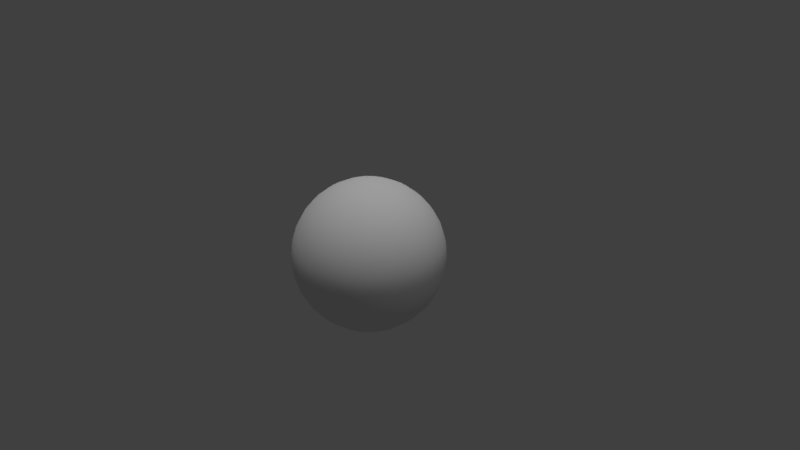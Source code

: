 # Source: globo.blend  (saved by Blender 2.78.0; exported with 4.5.12 LTS)
import bpy
from mathutils import Matrix  # noqa: F401  (used for matrix-valued properties, if any)

bpy.ops.wm.read_factory_settings(use_empty=True)
scene = bpy.context.scene
scene.name = 'Scene'

# ---- collections
col_collection_1 = bpy.data.collections.new('Collection 1'); scene.collection.children.link(col_collection_1)

# ---- materials (node trees are filled in below, after node groups)
mat_material_001 = bpy.data.materials.new('Material.001')
mat_material_001.alpha_threshold = 0.0
mat_material_001.use_transparent_shadow = False
mat_material_001.roughness = 0.5

# ---- material node trees

# ---- world
world_world = bpy.data.worlds.new('World'); scene.world = world_world
world_world.color = (0.05088, 0.05088, 0.05088)
world_world.use_sun_shadow = False
world_world.sun_shadow_jitter_overblur = 0.0
world_world.cycles.sampling_method = 'MANUAL'

# ---- cameras
cam_camera = bpy.data.cameras.new('Camera')
cam_camera.clip_end = 100.0
cam_camera.lens = 35.0
cam_camera.sensor_width = 32.0
cam_camera.sensor_height = 18.0
cam_camera.ortho_scale = 7.314
cam_camera.dof.focus_distance = 0.0
cam_camera.dof.aperture_fstop = 128.0

# ---- lights
light_hemi = bpy.data.lights.new('Hemi', 'SUN')
light_hemi.transmission_factor = 0.0
light_hemi.angle = 0.1993
light_hemi.energy = 1.0
light_hemi.shadow_buffer_clip_start = 0.5
light_hemi.shadow_soft_size = 0.1
light_hemi.shadow_cascade_max_distance = 1000.0
light_lamp = bpy.data.lights.new('Lamp', 'POINT')
light_lamp.transmission_factor = 0.0
light_lamp.cutoff_distance = 30.0
light_lamp.energy = 100.0
light_lamp.shadow_buffer_clip_start = 1.001
light_lamp.shadow_soft_size = 0.1
light_lamp.shadow_maximum_resolution = 0.006
light_lamp.use_absolute_resolution = True

# ---- meshes
me_sphere = bpy.data.meshes.new('Sphere')
me_sphere.from_pydata([(0.03806, 0.1913, 0.9808), (0.07466, 0.3753, 0.9239), (0.1084, 0.5449, 0.8315), (0.1379, 0.6935, 0.7071), (0.1622, 0.8155, 0.5556), (0.1802, 0.9061, 0.3827), (0.1913, 0.9619, 0.1951), (0.1951, 0.9808, 7.55e-08), (0.1913, 0.9619, -0.1951), (0.1802, 0.9061, -0.3827), (0.1622, 0.8155, -0.5556), (0.1379, 0.6935, -0.7071), (0.1084, 0.5449, -0.8315), (0.07466, 0.3753, -0.9239), (0.03806, 0.1913, -0.9808), (0.07466, 0.1802, 0.9808), (0.1464, 0.3536, 0.9239), (0.2126, 0.5133, 0.8315), (0.2706, 0.6533, 0.7071), (0.3182, 0.7682, 0.5556), (0.3536, 0.8536, 0.3827), (0.3753, 0.9061, 0.1951), (0.3827, 0.9239, 7.55e-08), (0.3753, 0.9061, -0.1951), (0.3536, 0.8536, -0.3827), (0.3182, 0.7682, -0.5556), (0.2706, 0.6533, -0.7071), (0.2126, 0.5133, -0.8315), (0.1464, 0.3536, -0.9239), (0.07466, 0.1802, -0.9808), (0.1084, 0.1622, 0.9808), (0.2126, 0.3182, 0.9239), (0.3087, 0.4619, 0.8315), (0.3928, 0.5879, 0.7071), (0.4619, 0.6913, 0.5556), (0.5133, 0.7682, 0.3827), (0.5449, 0.8155, 0.1951), (0.5556, 0.8315, 7.55e-08), (0.5449, 0.8155, -0.1951), (0.5133, 0.7682, -0.3827), (0.4619, 0.6913, -0.5556), (0.3928, 0.5879, -0.7071), (0.3087, 0.4619, -0.8315), (0.2126, 0.3182, -0.9239), (0.1084, 0.1622, -0.9808), (0.1379, 0.1379, 0.9808), (0.2706, 0.2706, 0.9239), (0.3928, 0.3928, 0.8315), (0.5, 0.5, 0.7071), (0.5879, 0.5879, 0.5556), (0.6533, 0.6533, 0.3827), (0.6935, 0.6935, 0.1951), (0.7071, 0.7071, 7.55e-08), (0.6935, 0.6935, -0.1951), (0.6533, 0.6533, -0.3827), (0.5879, 0.5879, -0.5556), (0.5, 0.5, -0.7071), (0.3928, 0.3928, -0.8315), (0.2706, 0.2706, -0.9239), (0.1379, 0.1379, -0.9808), (0.1622, 0.1084, 0.9808), (0.3182, 0.2126, 0.9239), (0.4619, 0.3087, 0.8315), (0.5879, 0.3928, 0.7071), (0.6913, 0.4619, 0.5556), (0.7682, 0.5133, 0.3827), (0.8155, 0.5449, 0.1951), (0.8315, 0.5556, 7.55e-08), (0.8155, 0.5449, -0.1951), (0.7682, 0.5133, -0.3827), (0.6913, 0.4619, -0.5556), (0.5879, 0.3928, -0.7071), (0.4619, 0.3087, -0.8315), (0.3182, 0.2126, -0.9239), (0.1622, 0.1084, -0.9808), (0.1802, 0.07466, 0.9808), (0.3536, 0.1464, 0.9239), (0.5133, 0.2126, 0.8315), (0.6533, 0.2706, 0.7071), (0.7682, 0.3182, 0.5556), (0.8536, 0.3536, 0.3827), (0.9061, 0.3753, 0.1951), (0.9239, 0.3827, 7.55e-08), (0.9061, 0.3753, -0.1951), (0.8536, 0.3536, -0.3827), (0.7682, 0.3182, -0.5556), (0.6533, 0.2706, -0.7071), (0.5133, 0.2126, -0.8315), (0.3536, 0.1464, -0.9239), (0.1802, 0.07466, -0.9808), (0.1913, 0.03806, 0.9808), (0.3753, 0.07466, 0.9239), (0.5449, 0.1084, 0.8315), (0.6935, 0.1379, 0.7071), (0.8155, 0.1622, 0.5556), (0.9061, 0.1802, 0.3827), (0.9619, 0.1913, 0.1951), (0.9808, 0.1951, 7.55e-08), (0.9619, 0.1913, -0.1951), (0.9061, 0.1802, -0.3827), (0.8155, 0.1622, -0.5556), (0.6935, 0.1379, -0.7071), (0.5449, 0.1084, -0.8315), (0.3753, 0.07466, -0.9239), (0.1913, 0.03806, -0.9808), (0.1951, -3.266e-07, 0.9808), (0.3827, -3.192e-07, 0.9239), (0.5556, -3.117e-07, 0.8315), (0.7071, -3.192e-07, 0.7071), (0.8315, -3.341e-07, 0.5556), (0.9239, -2.745e-07, 0.3827), (0.9808, -3.937e-07, 0.1951), (1.0, -3.788e-07, 7.55e-08), (0.9808, -3.937e-07, -0.1951), (0.9239, -2.298e-07, -0.3827), (0.8315, -3.341e-07, -0.5556), (0.7071, -3.192e-07, -0.7071), (0.5556, -3.415e-07, -0.8315), (0.3827, -3.043e-07, -0.9239), (0.1951, -3.08e-07, -0.9808), (0.1913, -0.03806, 0.9808), (0.3753, -0.07466, 0.9239), (0.5449, -0.1084, 0.8315), (0.6935, -0.138, 0.7071), (0.8155, -0.1622, 0.5556), (0.9061, -0.1802, 0.3827), (0.9619, -0.1913, 0.1951), (0.9808, -0.1951, 7.55e-08), (0.9619, -0.1913, -0.1951), (0.9061, -0.1802, -0.3827), (0.8155, -0.1622, -0.5556), (0.6935, -0.138, -0.7071), (0.5449, -0.1084, -0.8315), (0.3753, -0.07466, -0.9239), (0.1913, -0.03806, -0.9808), (0.1802, -0.07466, 0.9808), (0.3536, -0.1464, 0.9239), (0.5133, -0.2126, 0.8315), (0.6533, -0.2706, 0.7071), (0.7682, -0.3182, 0.5556), (0.8536, -0.3536, 0.3827), (0.9061, -0.3753, 0.1951), (0.9239, -0.3827, 7.55e-08), (0.9061, -0.3753, -0.1951), (0.8536, -0.3536, -0.3827), (0.7682, -0.3182, -0.5556), (0.6533, -0.2706, -0.7071), (0.5133, -0.2126, -0.8315), (0.3536, -0.1464, -0.9239), (0.1802, -0.07466, -0.9808), (0.1622, -0.1084, 0.9808), (0.3182, -0.2126, 0.9239), (0.4619, -0.3087, 0.8315), (0.5879, -0.3928, 0.7071), (0.6913, -0.4619, 0.5556), (0.7682, -0.5133, 0.3827), (0.8155, -0.5449, 0.1951), (0.8315, -0.5556, 7.55e-08), (0.8155, -0.5449, -0.1951), (0.7682, -0.5133, -0.3827), (0.6913, -0.4619, -0.5556), (0.5879, -0.3928, -0.7071), (0.4619, -0.3087, -0.8315), (0.3182, -0.2126, -0.9239), (0.1622, -0.1084, -0.9808), (0.1379, -0.138, 0.9808), (0.2706, -0.2706, 0.9239), (0.3928, -0.3928, 0.8315), (0.5, -0.5, 0.7071), (0.5879, -0.5879, 0.5556), (0.6533, -0.6533, 0.3827), (0.6935, -0.6935, 0.1951), (0.7071, -0.7071, 7.55e-08), (0.6935, -0.6935, -0.1951), (0.6533, -0.6533, -0.3827), (0.5879, -0.5879, -0.5556), (0.5, -0.5, -0.7071), (0.3928, -0.3928, -0.8315), (0.2706, -0.2706, -0.9239), (0.1379, -0.138, -0.9808), (0.1084, -0.1622, 0.9808), (0.2126, -0.3182, 0.9239), (0.3087, -0.4619, 0.8315), (0.3928, -0.5879, 0.7071), (0.4619, -0.6913, 0.5556), (0.5133, -0.7682, 0.3827), (0.5449, -0.8155, 0.1951), (0.5556, -0.8315, 7.55e-08), (0.5449, -0.8155, -0.1951), (0.5133, -0.7682, -0.3827), (0.4619, -0.6913, -0.5556), (0.3928, -0.5879, -0.7071), (0.3087, -0.4619, -0.8315), (0.2126, -0.3182, -0.9239), (0.1084, -0.1622, -0.9808), (0.07466, -0.1802, 0.9808), (0.1464, -0.3536, 0.9239), (0.2126, -0.5133, 0.8315), (0.2706, -0.6533, 0.7071), (0.3182, -0.7682, 0.5556), (0.3536, -0.8536, 0.3827), (0.3753, -0.9061, 0.1951), (0.3827, -0.9239, 7.55e-08), (0.3753, -0.9061, -0.1951), (0.3536, -0.8536, -0.3827), (0.3182, -0.7682, -0.5556), (0.2706, -0.6533, -0.7071), (0.2126, -0.5133, -0.8315), (0.1464, -0.3536, -0.9239), (0.07466, -0.1802, -0.9808), (0.03806, -0.1913, 0.9808), (0.07466, -0.3753, 0.9239), (0.1084, -0.5449, 0.8315), (0.1379, -0.6935, 0.7071), (0.1622, -0.8155, 0.5556), (0.1802, -0.9061, 0.3827), (0.1913, -0.9619, 0.1951), (0.1951, -0.9808, 7.55e-08), (0.1913, -0.9619, -0.1951), (0.1802, -0.9061, -0.3827), (0.1622, -0.8155, -0.5556), (0.1379, -0.6935, -0.7071), (0.1084, -0.5449, -0.8315), (0.07466, -0.3753, -0.9239), (0.03806, -0.1913, -0.9808), (-7.212e-09, -0.1951, 0.9808), (4.122e-08, -0.3827, 0.9239), (2.632e-08, -0.5556, 0.8315), (-2.584e-08, -0.7071, 0.7071), (-8.544e-08, -0.8315, 0.5556), (6.357e-08, -0.9239, 0.3827), (-8.544e-08, -0.9808, 0.1951), (-1.003e-07, -1.0, 7.55e-08), (-8.544e-08, -0.9808, -0.1951), (6.357e-08, -0.9239, -0.3827), (-8.544e-08, -0.8315, -0.5556), (-2.584e-08, -0.7071, -0.7071), (-1.094e-08, -0.5556, -0.8315), (3.964e-09, -0.3827, -0.9239), (3.964e-09, -0.1951, -0.9808), (-0.03806, -0.1913, 0.9808), (-0.07466, -0.3753, 0.9239), (-0.1084, -0.5449, 0.8315), (-0.1379, -0.6935, 0.7071), (-0.1622, -0.8155, 0.5556), (-0.1802, -0.9061, 0.3827), (-0.1913, -0.9619, 0.1951), (-0.1951, -0.9808, 7.55e-08), (-0.1913, -0.9619, -0.1951), (-0.1802, -0.9061, -0.3827), (-0.1622, -0.8155, -0.5556), (-0.1379, -0.6935, -0.7071), (-0.1084, -0.5449, -0.8315), (-0.07466, -0.3753, -0.9239), (-0.03806, -0.1913, -0.9808), (-0.07466, -0.1802, 0.9808), (-0.1464, -0.3536, 0.9239), (-0.2126, -0.5133, 0.8315), (-0.2706, -0.6533, 0.7071), (-0.3182, -0.7682, 0.5556), (-0.3536, -0.8536, 0.3827), (-0.3753, -0.9061, 0.1951), (-0.3827, -0.9239, 7.55e-08), (-0.3753, -0.9061, -0.1951), (-0.3536, -0.8536, -0.3827), (-0.3182, -0.7682, -0.5556), (-0.2706, -0.6533, -0.7071), (-0.2126, -0.5133, -0.8315), (-0.1464, -0.3536, -0.9239), (-0.07466, -0.1802, -0.9808), (-0.1084, -0.1622, 0.9808), (-0.2126, -0.3182, 0.9239), (-0.3087, -0.4619, 0.8315), (-0.3928, -0.5879, 0.7071), (-0.4619, -0.6913, 0.5556), (-0.5133, -0.7682, 0.3827), (-0.5449, -0.8155, 0.1951), (-0.5556, -0.8315, 7.55e-08), (-0.5449, -0.8155, -0.1951), (-0.5133, -0.7682, -0.3827), (-0.4619, -0.6913, -0.5556), (-0.3928, -0.5879, -0.7071), (-0.3087, -0.4619, -0.8315), (-0.2126, -0.3182, -0.9239), (-0.1084, -0.1622, -0.9808), (-0.1379, -0.138, 0.9808), (-0.2706, -0.2706, 0.9239), (-0.3928, -0.3928, 0.8315), (-0.5, -0.5, 0.7071), (-0.5879, -0.5879, 0.5556), (-0.6533, -0.6533, 0.3827), (-0.6935, -0.6935, 0.1951), (-0.7071, -0.7071, 7.55e-08), (-0.6935, -0.6935, -0.1951), (-0.6533, -0.6533, -0.3827), (-0.5879, -0.5879, -0.5556), (-0.5, -0.5, -0.7071), (-0.3928, -0.3928, -0.8315), (-0.2706, -0.2706, -0.9239), (-0.1379, -0.1379, -0.9808), (-2.709e-07, -5.069e-07, 1.0), (-0.1622, -0.1084, 0.9808), (-0.3182, -0.2126, 0.9239), (-0.4619, -0.3087, 0.8315), (-0.5879, -0.3928, 0.7071), (-0.6913, -0.4619, 0.5556), (-0.7682, -0.5133, 0.3827), (-0.8155, -0.5449, 0.1951), (-0.8315, -0.5556, 7.55e-08), (-0.8155, -0.5449, -0.1951), (-0.7682, -0.5133, -0.3827), (-0.6913, -0.4619, -0.5556), (-0.5879, -0.3928, -0.7071), (-0.4619, -0.3087, -0.8315), (-0.3182, -0.2126, -0.9239), (-0.1622, -0.1084, -0.9808), (-0.1802, -0.07466, 0.9808), (-0.3536, -0.1464, 0.9239), (-0.5133, -0.2126, 0.8315), (-0.6533, -0.2706, 0.7071), (-0.7682, -0.3182, 0.5556), (-0.8536, -0.3536, 0.3827), (-0.9061, -0.3753, 0.1951), (-0.9239, -0.3827, 7.55e-08), (-0.9061, -0.3753, -0.1951), (-0.8536, -0.3536, -0.3827), (-0.7682, -0.3182, -0.5556), (-0.6533, -0.2706, -0.7071), (-0.5133, -0.2126, -0.8315), (-0.3536, -0.1464, -0.9239), (-0.1802, -0.07466, -0.9808), (-0.1913, -0.03806, 0.9808), (-0.3753, -0.07466, 0.9239), (-0.5449, -0.1084, 0.8315), (-0.6935, -0.1379, 0.7071), (-0.8155, -0.1622, 0.5556), (-0.9061, -0.1802, 0.3827), (-0.9619, -0.1913, 0.1951), (-0.9808, -0.1951, 7.55e-08), (-0.9619, -0.1913, -0.1951), (-0.9061, -0.1802, -0.3827), (-0.8155, -0.1622, -0.5556), (-0.6935, -0.1379, -0.7071), (-0.5449, -0.1084, -0.8315), (-0.3753, -0.07466, -0.9239), (-0.1913, -0.03806, -0.9808), (-0.1951, -3.117e-07, 0.9808), (-0.3827, -2.819e-07, 0.9239), (-0.5556, -2.819e-07, 0.8315), (-0.7071, -1.851e-07, 0.7071), (-0.8315, -1.404e-07, 0.5556), (-0.9239, -3.192e-07, 0.3827), (-0.9808, -9.567e-08, 0.1951), (-1.0, -1.404e-07, 7.55e-08), (-0.9808, -9.567e-08, -0.1951), (-0.9239, -3.192e-07, -0.3827), (-0.8315, -1.404e-07, -0.5556), (-0.7071, -1.851e-07, -0.7071), (-0.5556, -2.596e-07, -0.8315), (-0.3827, -2.521e-07, -0.9239), (-0.1951, -3.155e-07, -0.9808), (-0.1913, 0.03806, 0.9808), (-0.3753, 0.07466, 0.9239), (-0.5449, 0.1084, 0.8315), (-0.6935, 0.1379, 0.7071), (-0.8155, 0.1622, 0.5556), (-0.9061, 0.1802, 0.3827), (-0.9619, 0.1913, 0.1951), (-0.9808, 0.1951, 7.55e-08), (-0.9619, 0.1913, -0.1951), (-0.9061, 0.1802, -0.3827), (-0.8155, 0.1622, -0.5556), (-0.6935, 0.1379, -0.7071), (-0.5449, 0.1084, -0.8315), (-0.3753, 0.07466, -0.9239), (-0.1913, 0.03806, -0.9808), (-0.1802, 0.07466, 0.9808), (-0.3536, 0.1464, 0.9239), (-0.5133, 0.2126, 0.8315), (-0.6533, 0.2706, 0.7071), (-0.7682, 0.3182, 0.5556), (-0.8536, 0.3536, 0.3827), (-0.9061, 0.3753, 0.1951), (-0.9239, 0.3827, 7.55e-08), (-0.9061, 0.3753, -0.1951), (-0.8536, 0.3536, -0.3827), (-0.7682, 0.3182, -0.5556), (-0.6533, 0.2706, -0.7071), (-0.5133, 0.2126, -0.8315), (-0.3536, 0.1464, -0.9239), (-0.1802, 0.07466, -0.9808), (-0.1622, 0.1084, 0.9808), (-0.3182, 0.2126, 0.9239), (-0.4619, 0.3087, 0.8315), (-0.5879, 0.3928, 0.7071), (-0.6913, 0.4619, 0.5556), (-0.7682, 0.5133, 0.3827), (-0.8155, 0.5449, 0.1951), (-0.8315, 0.5556, 7.55e-08), (-0.8155, 0.5449, -0.1951), (-0.7682, 0.5133, -0.3827), (-0.6913, 0.4619, -0.5556), (-0.5879, 0.3928, -0.7071), (-0.4619, 0.3087, -0.8315), (-0.3182, 0.2126, -0.9239), (-0.1622, 0.1084, -0.9808), (-0.1379, 0.1379, 0.9808), (-0.2706, 0.2706, 0.9239), (-0.3928, 0.3928, 0.8315), (-0.5, 0.5, 0.7071), (-0.5879, 0.5879, 0.5556), (-0.6533, 0.6533, 0.3827), (-0.6935, 0.6935, 0.1951), (-0.7071, 0.7071, 7.55e-08), (-0.6935, 0.6935, -0.1951), (-0.6533, 0.6533, -0.3827), (-0.5879, 0.5879, -0.5556), (-0.5, 0.5, -0.7071), (-0.3928, 0.3928, -0.8315), (-0.2706, 0.2706, -0.9239), (-0.1379, 0.1379, -0.9808), (-0.1084, 0.1622, 0.9808), (-0.2126, 0.3182, 0.9239), (-0.3087, 0.4619, 0.8315), (-0.3928, 0.5879, 0.7071), (-0.4619, 0.6913, 0.5556), (-0.5133, 0.7682, 0.3827), (-0.5449, 0.8155, 0.1951), (-0.5556, 0.8315, 7.55e-08), (-0.5449, 0.8155, -0.1951), (-0.5133, 0.7682, -0.3827), (-0.4619, 0.6913, -0.5556), (-0.3928, 0.5879, -0.7071), (-0.3087, 0.4619, -0.8315), (-0.2126, 0.3182, -0.9239), (-0.1084, 0.1622, -0.9808), (-0.07466, 0.1802, 0.9808), (-0.1464, 0.3536, 0.9239), (-0.2126, 0.5133, 0.8315), (-0.2706, 0.6533, 0.7071), (-0.3182, 0.7682, 0.5556), (-0.3536, 0.8536, 0.3827), (-0.3753, 0.9061, 0.1951), (-0.3827, 0.9239, 7.55e-08), (-0.3753, 0.9061, -0.1951), (-0.3536, 0.8536, -0.3827), (-0.3182, 0.7682, -0.5556), (-0.2706, 0.6533, -0.7071), (-0.2126, 0.5133, -0.8315), (-0.1464, 0.3536, -0.9239), (-0.07466, 0.1802, -0.9808), (-0.03806, 0.1913, 0.9808), (-0.07466, 0.3753, 0.9239), (-0.1084, 0.5449, 0.8315), (-0.1379, 0.6935, 0.7071), (-0.1622, 0.8155, 0.5556), (-0.1802, 0.9061, 0.3827), (-0.1913, 0.9619, 0.1951), (-0.1951, 0.9808, 7.55e-08), (-0.1913, 0.9619, -0.1951), (-0.1802, 0.9061, -0.3827), (-0.1622, 0.8155, -0.5556), (-0.1379, 0.6935, -0.7071), (-0.1084, 0.5449, -0.8315), (-0.07466, 0.3753, -0.9239), (-0.03806, 0.1913, -0.9808), (3.749e-08, 0.1951, 0.9808), (7.847e-08, 0.3827, 0.9239), (1.083e-07, 0.5556, 0.8315), (1.53e-07, 0.7071, 0.7071), (2.722e-07, 0.8315, 0.5556), (6.357e-08, 0.9239, 0.3827), (2.573e-07, 0.9808, 0.1951), (2.722e-07, 1.0, 7.55e-08), (2.573e-07, 0.9808, -0.1951), (6.357e-08, 0.9239, -0.3827), (2.722e-07, 0.8315, -0.5556), (1.53e-07, 0.7071, -0.7071), (1.232e-07, 0.5556, -0.8315), (7.847e-08, 0.3827, -0.9239), (1.514e-08, 0.1951, -0.9808), (0.0, -3.258e-07, -1.0)], [], [(474, 473, 7, 8), (467, 466, 0, 1), (475, 474, 8, 9), (468, 467, 1, 2), (476, 475, 9, 10), (469, 468, 2, 3), (477, 476, 10, 11), (470, 469, 3, 4), (478, 477, 11, 12), (471, 470, 4, 5), (479, 478, 12, 13), (472, 471, 5, 6), (480, 479, 13, 14), (473, 472, 6, 7), (466, 300, 0), (481, 480, 14), (7, 6, 21, 22), (0, 300, 15), (481, 14, 29), (8, 7, 22, 23), (1, 0, 15, 16), (9, 8, 23, 24), (2, 1, 16, 17), (10, 9, 24, 25), (3, 2, 17, 18), (11, 10, 25, 26), (4, 3, 18, 19), (12, 11, 26, 27), (5, 4, 19, 20), (13, 12, 27, 28), (6, 5, 20, 21), (14, 13, 28, 29), (26, 25, 40, 41), (19, 18, 33, 34), (27, 26, 41, 42), (20, 19, 34, 35), (28, 27, 42, 43), (21, 20, 35, 36), (29, 28, 43, 44), (22, 21, 36, 37), (15, 300, 30), (481, 29, 44), (23, 22, 37, 38), (16, 15, 30, 31), (24, 23, 38, 39), (17, 16, 31, 32), (25, 24, 39, 40), (18, 17, 32, 33), (30, 300, 45), (481, 44, 59), (38, 37, 52, 53), (31, 30, 45, 46), (39, 38, 53, 54), (32, 31, 46, 47), (40, 39, 54, 55), (33, 32, 47, 48), (41, 40, 55, 56), (34, 33, 48, 49), (42, 41, 56, 57), (35, 34, 49, 50), (43, 42, 57, 58), (36, 35, 50, 51), (44, 43, 58, 59), (37, 36, 51, 52), (49, 48, 63, 64), (57, 56, 71, 72), (50, 49, 64, 65), (58, 57, 72, 73), (51, 50, 65, 66), (59, 58, 73, 74), (52, 51, 66, 67), (45, 300, 60), (481, 59, 74), (53, 52, 67, 68), (46, 45, 60, 61), (54, 53, 68, 69), (47, 46, 61, 62), (55, 54, 69, 70), (48, 47, 62, 63), (56, 55, 70, 71), (68, 67, 82, 83), (61, 60, 75, 76), (69, 68, 83, 84), (62, 61, 76, 77), (70, 69, 84, 85), (63, 62, 77, 78), (71, 70, 85, 86), (64, 63, 78, 79), (72, 71, 86, 87), (65, 64, 79, 80), (73, 72, 87, 88), (66, 65, 80, 81), (74, 73, 88, 89), (67, 66, 81, 82), (60, 300, 75), (481, 74, 89), (87, 86, 101, 102), (80, 79, 94, 95), (88, 87, 102, 103), (81, 80, 95, 96), (89, 88, 103, 104), (82, 81, 96, 97), (75, 300, 90), (481, 89, 104), (83, 82, 97, 98), (76, 75, 90, 91), (84, 83, 98, 99), (77, 76, 91, 92), (85, 84, 99, 100), (78, 77, 92, 93), (86, 85, 100, 101), (79, 78, 93, 94), (99, 98, 113, 114), (92, 91, 106, 107), (100, 99, 114, 115), (93, 92, 107, 108), (101, 100, 115, 116), (94, 93, 108, 109), (102, 101, 116, 117), (95, 94, 109, 110), (103, 102, 117, 118), (96, 95, 110, 111), (104, 103, 118, 119), (97, 96, 111, 112), (90, 300, 105), (481, 104, 119), (98, 97, 112, 113), (91, 90, 105, 106), (118, 117, 132, 133), (111, 110, 125, 126), (119, 118, 133, 134), (112, 111, 126, 127), (105, 300, 120), (481, 119, 134), (113, 112, 127, 128), (106, 105, 120, 121), (114, 113, 128, 129), (107, 106, 121, 122), (115, 114, 129, 130), (108, 107, 122, 123), (116, 115, 130, 131), (109, 108, 123, 124), (117, 116, 131, 132), (110, 109, 124, 125), (122, 121, 136, 137), (130, 129, 144, 145), (123, 122, 137, 138), (131, 130, 145, 146), (124, 123, 138, 139), (132, 131, 146, 147), (125, 124, 139, 140), (133, 132, 147, 148), (126, 125, 140, 141), (134, 133, 148, 149), (127, 126, 141, 142), (120, 300, 135), (481, 134, 149), (128, 127, 142, 143), (121, 120, 135, 136), (129, 128, 143, 144), (141, 140, 155, 156), (149, 148, 163, 164), (142, 141, 156, 157), (135, 300, 150), (481, 149, 164), (143, 142, 157, 158), (136, 135, 150, 151), (144, 143, 158, 159), (137, 136, 151, 152), (145, 144, 159, 160), (138, 137, 152, 153), (146, 145, 160, 161), (139, 138, 153, 154), (147, 146, 161, 162), (140, 139, 154, 155), (148, 147, 162, 163), (160, 159, 174, 175), (153, 152, 167, 168), (161, 160, 175, 176), (154, 153, 168, 169), (162, 161, 176, 177), (155, 154, 169, 170), (163, 162, 177, 178), (156, 155, 170, 171), (164, 163, 178, 179), (157, 156, 171, 172), (150, 300, 165), (481, 164, 179), (158, 157, 172, 173), (151, 150, 165, 166), (159, 158, 173, 174), (152, 151, 166, 167), (179, 178, 193, 194), (172, 171, 186, 187), (165, 300, 180), (481, 179, 194), (173, 172, 187, 188), (166, 165, 180, 181), (174, 173, 188, 189), (167, 166, 181, 182), (175, 174, 189, 190), (168, 167, 182, 183), (176, 175, 190, 191), (169, 168, 183, 184), (177, 176, 191, 192), (170, 169, 184, 185), (178, 177, 192, 193), (171, 170, 185, 186), (183, 182, 197, 198), (191, 190, 205, 206), (184, 183, 198, 199), (192, 191, 206, 207), (185, 184, 199, 200), (193, 192, 207, 208), (186, 185, 200, 201), (194, 193, 208, 209), (187, 186, 201, 202), (180, 300, 195), (481, 194, 209), (188, 187, 202, 203), (181, 180, 195, 196), (189, 188, 203, 204), (182, 181, 196, 197), (190, 189, 204, 205), (202, 201, 216, 217), (195, 300, 210), (481, 209, 224), (203, 202, 217, 218), (196, 195, 210, 211), (204, 203, 218, 219), (197, 196, 211, 212), (205, 204, 219, 220), (198, 197, 212, 213), (206, 205, 220, 221), (199, 198, 213, 214), (207, 206, 221, 222), (200, 199, 214, 215), (208, 207, 222, 223), (201, 200, 215, 216), (209, 208, 223, 224), (221, 220, 235, 236), (214, 213, 228, 229), (222, 221, 236, 237), (215, 214, 229, 230), (223, 222, 237, 238), (216, 215, 230, 231), (224, 223, 238, 239), (217, 216, 231, 232), (210, 300, 225), (481, 224, 239), (218, 217, 232, 233), (211, 210, 225, 226), (219, 218, 233, 234), (212, 211, 226, 227), (220, 219, 234, 235), (213, 212, 227, 228), (481, 239, 254), (233, 232, 247, 248), (226, 225, 240, 241), (234, 233, 248, 249), (227, 226, 241, 242), (235, 234, 249, 250), (228, 227, 242, 243), (236, 235, 250, 251), (229, 228, 243, 244), (237, 236, 251, 252), (230, 229, 244, 245), (238, 237, 252, 253), (231, 230, 245, 246), (239, 238, 253, 254), (232, 231, 246, 247), (225, 300, 240), (252, 251, 266, 267), (245, 244, 259, 260), (253, 252, 267, 268), (246, 245, 260, 261), (254, 253, 268, 269), (247, 246, 261, 262), (240, 300, 255), (481, 254, 269), (248, 247, 262, 263), (241, 240, 255, 256), (249, 248, 263, 264), (242, 241, 256, 257), (250, 249, 264, 265), (243, 242, 257, 258), (251, 250, 265, 266), (244, 243, 258, 259), (256, 255, 270, 271), (264, 263, 278, 279), (257, 256, 271, 272), (265, 264, 279, 280), (258, 257, 272, 273), (266, 265, 280, 281), (259, 258, 273, 274), (267, 266, 281, 282), (260, 259, 274, 275), (268, 267, 282, 283), (261, 260, 275, 276), (269, 268, 283, 284), (262, 261, 276, 277), (255, 300, 270), (481, 269, 284), (263, 262, 277, 278), (275, 274, 289, 290), (283, 282, 297, 298), (276, 275, 290, 291), (284, 283, 298, 299), (277, 276, 291, 292), (270, 300, 285), (481, 284, 299), (278, 277, 292, 293), (271, 270, 285, 286), (279, 278, 293, 294), (272, 271, 286, 287), (280, 279, 294, 295), (273, 272, 287, 288), (281, 280, 295, 296), (274, 273, 288, 289), (282, 281, 296, 297), (294, 293, 309, 310), (287, 286, 302, 303), (295, 294, 310, 311), (288, 287, 303, 304), (296, 295, 311, 312), (289, 288, 304, 305), (297, 296, 312, 313), (290, 289, 305, 306), (298, 297, 313, 314), (291, 290, 306, 307), (299, 298, 314, 315), (292, 291, 307, 308), (285, 300, 301), (481, 299, 315), (293, 292, 308, 309), (286, 285, 301, 302), (314, 313, 328, 329), (307, 306, 321, 322), (315, 314, 329, 330), (308, 307, 322, 323), (301, 300, 316), (481, 315, 330), (309, 308, 323, 324), (302, 301, 316, 317), (310, 309, 324, 325), (303, 302, 317, 318), (311, 310, 325, 326), (304, 303, 318, 319), (312, 311, 326, 327), (305, 304, 319, 320), (313, 312, 327, 328), (306, 305, 320, 321), (318, 317, 332, 333), (326, 325, 340, 341), (319, 318, 333, 334), (327, 326, 341, 342), (320, 319, 334, 335), (328, 327, 342, 343), (321, 320, 335, 336), (329, 328, 343, 344), (322, 321, 336, 337), (330, 329, 344, 345), (323, 322, 337, 338), (316, 300, 331), (481, 330, 345), (324, 323, 338, 339), (317, 316, 331, 332), (325, 324, 339, 340), (337, 336, 351, 352), (345, 344, 359, 360), (338, 337, 352, 353), (331, 300, 346), (481, 345, 360), (339, 338, 353, 354), (332, 331, 346, 347), (340, 339, 354, 355), (333, 332, 347, 348), (341, 340, 355, 356), (334, 333, 348, 349), (342, 341, 356, 357), (335, 334, 349, 350), (343, 342, 357, 358), (336, 335, 350, 351), (344, 343, 358, 359), (356, 355, 370, 371), (349, 348, 363, 364), (357, 356, 371, 372), (350, 349, 364, 365), (358, 357, 372, 373), (351, 350, 365, 366), (359, 358, 373, 374), (352, 351, 366, 367), (360, 359, 374, 375), (353, 352, 367, 368), (346, 300, 361), (481, 360, 375), (354, 353, 368, 369), (347, 346, 361, 362), (355, 354, 369, 370), (348, 347, 362, 363), (375, 374, 389, 390), (368, 367, 382, 383), (361, 300, 376), (481, 375, 390), (369, 368, 383, 384), (362, 361, 376, 377), (370, 369, 384, 385), (363, 362, 377, 378), (371, 370, 385, 386), (364, 363, 378, 379), (372, 371, 386, 387), (365, 364, 379, 380), (373, 372, 387, 388), (366, 365, 380, 381), (374, 373, 388, 389), (367, 366, 381, 382), (387, 386, 401, 402), (380, 379, 394, 395), (388, 387, 402, 403), (381, 380, 395, 396), (389, 388, 403, 404), (382, 381, 396, 397), (390, 389, 404, 405), (383, 382, 397, 398), (376, 300, 391), (481, 390, 405), (384, 383, 398, 399), (377, 376, 391, 392), (385, 384, 399, 400), (378, 377, 392, 393), (386, 385, 400, 401), (379, 378, 393, 394), (391, 300, 406), (481, 405, 420), (399, 398, 413, 414), (392, 391, 406, 407), (400, 399, 414, 415), (393, 392, 407, 408), (401, 400, 415, 416), (394, 393, 408, 409), (402, 401, 416, 417), (395, 394, 409, 410), (403, 402, 417, 418), (396, 395, 410, 411), (404, 403, 418, 419), (397, 396, 411, 412), (405, 404, 419, 420), (398, 397, 412, 413), (410, 409, 424, 425), (418, 417, 432, 433), (411, 410, 425, 426), (419, 418, 433, 434), (412, 411, 426, 427), (420, 419, 434, 435), (413, 412, 427, 428), (406, 300, 421), (481, 420, 435), (414, 413, 428, 429), (407, 406, 421, 422), (415, 414, 429, 430), (408, 407, 422, 423), (416, 415, 430, 431), (409, 408, 423, 424), (417, 416, 431, 432), (429, 428, 443, 444), (422, 421, 436, 437), (430, 429, 444, 445), (423, 422, 437, 438), (431, 430, 445, 446), (424, 423, 438, 439), (432, 431, 446, 447), (425, 424, 439, 440), (433, 432, 447, 448), (426, 425, 440, 441), (434, 433, 448, 449), (427, 426, 441, 442), (435, 434, 449, 450), (428, 427, 442, 443), (421, 300, 436), (481, 435, 450), (448, 447, 462, 463), (441, 440, 455, 456), (449, 448, 463, 464), (442, 441, 456, 457), (450, 449, 464, 465), (443, 442, 457, 458), (436, 300, 451), (481, 450, 465), (444, 443, 458, 459), (437, 436, 451, 452), (445, 444, 459, 460), (438, 437, 452, 453), (446, 445, 460, 461), (439, 438, 453, 454), (447, 446, 461, 462), (440, 439, 454, 455), (452, 451, 466, 467), (460, 459, 474, 475), (453, 452, 467, 468), (461, 460, 475, 476), (454, 453, 468, 469), (462, 461, 476, 477), (455, 454, 469, 470), (463, 462, 477, 478), (456, 455, 470, 471), (464, 463, 478, 479), (457, 456, 471, 472), (465, 464, 479, 480), (458, 457, 472, 473), (451, 300, 466), (481, 465, 480), (459, 458, 473, 474)])
me_sphere.polygons.foreach_set('use_smooth', [True] * 512)
_uv = me_sphere.uv_layers.new(name='UVMap')
_uv.uv.foreach_set('vector', [0.4995, 0.4028, 0.4995, 0.5, 0.4681, 0.5, 0.4681, 0.4028, 0.4995, 0.9604, 0.4995, 0.9887, 0.4681, 0.9887, 0.4681, 0.9604, 0.4995, 0.3093, 0.4995, 0.4028, 0.4681, 0.4028, 0.4681, 0.3093, 0.4995, 0.9143, 0.4995, 0.9604, 0.4681, 0.9604, 0.4681, 0.9143, 0.4995, 0.2231, 0.4995, 0.3093, 0.4681, 0.3093, 0.4681, 0.2231, 0.4995, 0.8524, 0.4995, 0.9143, 0.4681, 0.9143, 0.4681, 0.8524, 0.4995, 0.1476, 0.4995, 0.2231, 0.4681, 0.2231, 0.4681, 0.1476, 0.4995, 0.7769, 0.4995, 0.8524, 0.4681, 0.8524, 0.4681, 0.7769, 0.4995, 0.08566, 0.4995, 0.1476, 0.4681, 0.1476, 0.4681, 0.08566, 0.4995, 0.6907, 0.4995, 0.7769, 0.4681, 0.7769, 0.4681, 0.6907, 0.4995, 0.03961, 0.4995, 0.08566, 0.4681, 0.08566, 0.4681, 0.03961, 0.4995, 0.5972, 0.4995, 0.6907, 0.4681, 0.6907, 0.4681, 0.5972, 0.4995, 0.01125, 0.4995, 0.03961, 0.4681, 0.03961, 0.4681, 0.01125, 0.4995, 0.5, 0.4995, 0.5972, 0.4681, 0.5972, 0.4681, 0.5, 0.4995, 0.9887, 0.9231, 0.9983, 0.4681, 0.9887, -0.002484, 0.001676, 0.4995, 0.01125, 0.4681, 0.01125, 0.4681, 0.5, 0.4681, 0.5972, 0.4368, 0.5972, 0.4368, 0.5, 0.4681, 0.9887, 0.9231, 0.9983, 0.4368, 0.9887, -0.002484, 0.001676, 0.4681, 0.01125, 0.4368, 0.01125, 0.4681, 0.4028, 0.4681, 0.5, 0.4368, 0.5, 0.4368, 0.4028, 0.4681, 0.9604, 0.4681, 0.9887, 0.4368, 0.9887, 0.4368, 0.9604, 0.4681, 0.3093, 0.4681, 0.4028, 0.4368, 0.4028, 0.4368, 0.3093, 0.4681, 0.9143, 0.4681, 0.9604, 0.4368, 0.9604, 0.4368, 0.9143, 0.4681, 0.2231, 0.4681, 0.3093, 0.4368, 0.3093, 0.4368, 0.2231, 0.4681, 0.8524, 0.4681, 0.9143, 0.4368, 0.9143, 0.4368, 0.8524, 0.4681, 0.1476, 0.4681, 0.2231, 0.4368, 0.2231, 0.4368, 0.1476, 0.4681, 0.7769, 0.4681, 0.8524, 0.4368, 0.8524, 0.4368, 0.7769, 0.4681, 0.08566, 0.4681, 0.1476, 0.4368, 0.1476, 0.4368, 0.08566, 0.4681, 0.6907, 0.4681, 0.7769, 0.4368, 0.7769, 0.4368, 0.6907, 0.4681, 0.03961, 0.4681, 0.08566, 0.4368, 0.08566, 0.4368, 0.03961, 0.4681, 0.5972, 0.4681, 0.6907, 0.4368, 0.6907, 0.4368, 0.5972, 0.4681, 0.01125, 0.4681, 0.03961, 0.4368, 0.03961, 0.4368, 0.01125, 0.4368, 0.1476, 0.4368, 0.2231, 0.4054, 0.2231, 0.4054, 0.1476, 0.4368, 0.7769, 0.4368, 0.8524, 0.4054, 0.8524, 0.4054, 0.7769, 0.4368, 0.08566, 0.4368, 0.1476, 0.4054, 0.1476, 0.4054, 0.08566, 0.4368, 0.6907, 0.4368, 0.7769, 0.4054, 0.7769, 0.4054, 0.6907, 0.4368, 0.03961, 0.4368, 0.08566, 0.4054, 0.08566, 0.4054, 0.03961, 0.4368, 0.5972, 0.4368, 0.6907, 0.4054, 0.6907, 0.4054, 0.5972, 0.4368, 0.01125, 0.4368, 0.03961, 0.4054, 0.03961, 0.4054, 0.01125, 0.4368, 0.5, 0.4368, 0.5972, 0.4054, 0.5972, 0.4054, 0.5, 0.4368, 0.9887, 0.9231, 0.9983, 1.409, 0.9887, -0.002484, 0.001676, 0.4368, 0.01125, 0.4054, 0.01125, 0.4368, 0.4028, 0.4368, 0.5, 0.4054, 0.5, 0.4054, 0.4028, 0.4368, 0.9604, 0.4368, 0.9887, 0.4054, 0.9887, 0.4054, 0.9604, 0.4368, 0.3093, 0.4368, 0.4028, 0.4054, 0.4028, 0.4054, 0.3093, 0.4368, 0.9143, 0.4368, 0.9604, 0.4054, 0.9604, 0.4054, 0.9143, 0.4368, 0.2231, 0.4368, 0.3093, 0.4054, 0.3093, 0.4054, 0.2231, 0.4368, 0.8524, 0.4368, 0.9143, 0.4054, 0.9143, 0.4054, 0.8524, 1.409, 0.9887, 0.9231, 0.9983, 1.378, 0.9887, -0.002484, 0.001676, 0.4054, 0.01125, 0.374, 0.01125, 0.4054, 0.4028, 0.4054, 0.5, 0.374, 0.5, 0.374, 0.4028, 0.4054, 0.9604, 0.4054, 0.9887, 0.374, 0.9887, 0.374, 0.9604, 0.4054, 0.3093, 0.4054, 0.4028, 0.374, 0.4028, 0.374, 0.3093, 0.4054, 0.9143, 0.4054, 0.9604, 0.374, 0.9604, 0.374, 0.9143, 0.4054, 0.2231, 0.4054, 0.3093, 0.374, 0.3093, 0.374, 0.2231, 0.4054, 0.8524, 0.4054, 0.9143, 0.374, 0.9143, 0.374, 0.8524, 0.4054, 0.1476, 0.4054, 0.2231, 0.374, 0.2231, 0.374, 0.1476, 0.4054, 0.7769, 0.4054, 0.8524, 0.374, 0.8524, 0.374, 0.7769, 0.4054, 0.08566, 0.4054, 0.1476, 0.374, 0.1476, 0.374, 0.08566, 0.4054, 0.6907, 0.4054, 0.7769, 0.374, 0.7769, 0.374, 0.6907, 0.4054, 0.03961, 0.4054, 0.08566, 0.374, 0.08566, 0.374, 0.03961, 0.4054, 0.5972, 0.4054, 0.6907, 0.374, 0.6907, 0.374, 0.5972, 0.4054, 0.01125, 0.4054, 0.03961, 0.374, 0.03961, 0.374, 0.01125, 0.4054, 0.5, 0.4054, 0.5972, 0.374, 0.5972, 0.374, 0.5, 0.374, 0.7769, 0.374, 0.8524, 0.3426, 0.8524, 0.3426, 0.7769, 0.374, 0.08566, 0.374, 0.1476, 0.3426, 0.1476, 0.3426, 0.08566, 0.374, 0.6907, 0.374, 0.7769, 0.3426, 0.7769, 0.3426, 0.6907, 0.374, 0.03961, 0.374, 0.08566, 0.3426, 0.08566, 0.3426, 0.03961, 0.374, 0.5972, 0.374, 0.6907, 0.3426, 0.6907, 0.3426, 0.5972, 0.374, 0.01125, 0.374, 0.03961, 0.3426, 0.03961, 0.3426, 0.01125, 0.374, 0.5, 0.374, 0.5972, 0.3426, 0.5972, 0.3426, 0.5, 1.378, 0.9887, 0.9231, 0.9983, 1.347, 0.9887, -0.002484, 0.001676, 0.374, 0.01125, 0.3426, 0.01125, 0.374, 0.4028, 0.374, 0.5, 0.3426, 0.5, 0.3426, 0.4028, 0.374, 0.9604, 0.374, 0.9887, 0.3426, 0.9887, 0.3426, 0.9604, 0.374, 0.3093, 0.374, 0.4028, 0.3426, 0.4028, 0.3426, 0.3093, 0.374, 0.9143, 0.374, 0.9604, 0.3426, 0.9604, 0.3426, 0.9143, 0.374, 0.2231, 0.374, 0.3093, 0.3426, 0.3093, 0.3426, 0.2231, 0.374, 0.8524, 0.374, 0.9143, 0.3426, 0.9143, 0.3426, 0.8524, 0.374, 0.1476, 0.374, 0.2231, 0.3426, 0.2231, 0.3426, 0.1476, 0.3426, 0.4028, 0.3426, 0.5, 0.3113, 0.5, 0.3113, 0.4028, 0.3426, 0.9604, 0.3426, 0.9887, 0.3113, 0.9887, 0.3113, 0.9604, 0.3426, 0.3093, 0.3426, 0.4028, 0.3113, 0.4028, 0.3113, 0.3093, 0.3426, 0.9143, 0.3426, 0.9604, 0.3113, 0.9604, 0.3113, 0.9143, 0.3426, 0.2231, 0.3426, 0.3093, 0.3113, 0.3093, 0.3113, 0.2231, 0.3426, 0.8524, 0.3426, 0.9143, 0.3113, 0.9143, 0.3113, 0.8524, 0.3426, 0.1476, 0.3426, 0.2231, 0.3113, 0.2231, 0.3113, 0.1476, 0.3426, 0.7769, 0.3426, 0.8524, 0.3113, 0.8524, 0.3113, 0.7769, 0.3426, 0.08566, 0.3426, 0.1476, 0.3113, 0.1476, 0.3113, 0.08566, 0.3426, 0.6907, 0.3426, 0.7769, 0.3113, 0.7769, 0.3113, 0.6907, 0.3426, 0.03961, 0.3426, 0.08566, 0.3113, 0.08566, 0.3113, 0.03961, 0.3426, 0.5972, 0.3426, 0.6907, 0.3113, 0.6907, 0.3113, 0.5972, 0.3426, 0.01125, 0.3426, 0.03961, 0.3113, 0.03961, 0.3113, 0.01125, 0.3426, 0.5, 0.3426, 0.5972, 0.3113, 0.5972, 0.3113, 0.5, 1.347, 0.9887, 0.9231, 0.9983, 1.315, 0.9887, -0.002484, 0.001676, 0.3426, 0.01125, 0.3113, 0.01125, 0.3113, 0.08566, 0.3113, 0.1476, 0.2799, 0.1476, 0.2799, 0.08566, 0.3113, 0.6907, 0.3113, 0.7769, 0.2799, 0.7769, 0.2799, 0.6907, 0.3113, 0.03961, 0.3113, 0.08566, 0.2799, 0.08566, 0.2799, 0.03961, 0.3113, 0.5972, 0.3113, 0.6907, 0.2799, 0.6907, 0.2799, 0.5972, 0.3113, 0.01125, 0.3113, 0.03961, 0.2799, 0.03961, 0.2799, 0.01125, 0.3113, 0.5, 0.3113, 0.5972, 0.2799, 0.5972, 0.2799, 0.5, 1.315, 0.9887, 0.9231, 0.9983, 1.284, 0.9887, -0.002484, 0.001676, 0.3113, 0.01125, 0.2799, 0.01125, 0.3113, 0.4028, 0.3113, 0.5, 0.2799, 0.5, 0.2799, 0.4028, 0.3113, 0.9604, 0.3113, 0.9887, 0.2799, 0.9887, 0.2799, 0.9604, 0.3113, 0.3093, 0.3113, 0.4028, 0.2799, 0.4028, 0.2799, 0.3093, 0.3113, 0.9143, 0.3113, 0.9604, 0.2799, 0.9604, 0.2799, 0.9143, 0.3113, 0.2231, 0.3113, 0.3093, 0.2799, 0.3093, 0.2799, 0.2231, 0.3113, 0.8524, 0.3113, 0.9143, 0.2799, 0.9143, 0.2799, 0.8524, 0.3113, 0.1476, 0.3113, 0.2231, 0.2799, 0.2231, 0.2799, 0.1476, 0.3113, 0.7769, 0.3113, 0.8524, 0.2799, 0.8524, 0.2799, 0.7769, 0.2799, 0.3093, 0.2799, 0.4028, 0.2485, 0.4028, 0.2485, 0.3093, 0.2799, 0.9143, 0.2799, 0.9604, 0.2485, 0.9604, 0.2485, 0.9143, 0.2799, 0.2231, 0.2799, 0.3093, 0.2485, 0.3093, 0.2485, 0.2231, 0.2799, 0.8524, 0.2799, 0.9143, 0.2485, 0.9143, 0.2485, 0.8524, 0.2799, 0.1476, 0.2799, 0.2231, 0.2485, 0.2231, 0.2485, 0.1476, 0.2799, 0.7769, 0.2799, 0.8524, 0.2485, 0.8524, 0.2485, 0.7769, 0.2799, 0.08566, 0.2799, 0.1476, 0.2485, 0.1476, 0.2485, 0.08566, 0.2799, 0.6907, 0.2799, 0.7769, 0.2485, 0.7769, 0.2485, 0.6907, 0.2799, 0.03961, 0.2799, 0.08566, 0.2485, 0.08566, 0.2485, 0.03961, 0.2799, 0.5972, 0.2799, 0.6907, 0.2485, 0.6907, 0.2485, 0.5972, 0.2799, 0.01125, 0.2799, 0.03961, 0.2485, 0.03961, 0.2485, 0.01125, 0.2799, 0.5, 0.2799, 0.5972, 0.2485, 0.5972, 0.2485, 0.5, 1.284, 0.9887, 0.9231, 0.9983, 1.253, 0.9887, -0.002484, 0.001676, 0.2799, 0.01125, 0.2485, 0.01125, 0.2799, 0.4028, 0.2799, 0.5, 0.2485, 0.5, 0.2485, 0.4028, 0.2799, 0.9604, 0.2799, 0.9887, 0.2485, 0.9887, 0.2485, 0.9604, 0.2485, 0.03961, 0.2485, 0.08566, 0.2171, 0.08566, 0.2171, 0.03961, 0.2485, 0.5972, 0.2485, 0.6907, 0.2171, 0.6907, 0.2171, 0.5972, 0.2485, 0.01125, 0.2485, 0.03961, 0.2171, 0.03961, 0.2171, 0.01125, 0.2485, 0.5, 0.2485, 0.5972, 0.2171, 0.5972, 0.2171, 0.5, 1.253, 0.9887, 0.9231, 0.9983, 1.221, 0.9887, -0.002484, 0.001676, 0.2485, 0.01125, 0.2171, 0.01125, 0.2485, 0.4028, 0.2485, 0.5, 0.2171, 0.5, 0.2171, 0.4028, 0.2485, 0.9604, 0.2485, 0.9887, 0.2171, 0.9887, 0.2171, 0.9604, 0.2485, 0.3093, 0.2485, 0.4028, 0.2171, 0.4028, 0.2171, 0.3093, 0.2485, 0.9143, 0.2485, 0.9604, 0.2171, 0.9604, 0.2171, 0.9143, 0.2485, 0.2231, 0.2485, 0.3093, 0.2171, 0.3093, 0.2171, 0.2231, 0.2485, 0.8524, 0.2485, 0.9143, 0.2171, 0.9143, 0.2171, 0.8524, 0.2485, 0.1476, 0.2485, 0.2231, 0.2171, 0.2231, 0.2171, 0.1476, 0.2485, 0.7769, 0.2485, 0.8524, 0.2171, 0.8524, 0.2171, 0.7769, 0.2485, 0.08566, 0.2485, 0.1476, 0.2171, 0.1476, 0.2171, 0.08566, 0.2485, 0.6907, 0.2485, 0.7769, 0.2171, 0.7769, 0.2171, 0.6907, 0.2171, 0.9143, 0.2171, 0.9604, 0.1858, 0.9604, 0.1858, 0.9143, 0.2171, 0.2231, 0.2171, 0.3093, 0.1858, 0.3093, 0.1858, 0.2231, 0.2171, 0.8524, 0.2171, 0.9143, 0.1858, 0.9143, 0.1858, 0.8524, 0.2171, 0.1476, 0.2171, 0.2231, 0.1858, 0.2231, 0.1858, 0.1476, 0.2171, 0.7769, 0.2171, 0.8524, 0.1858, 0.8524, 0.1858, 0.7769, 0.2171, 0.08566, 0.2171, 0.1476, 0.1858, 0.1476, 0.1858, 0.08566, 0.2171, 0.6907, 0.2171, 0.7769, 0.1858, 0.7769, 0.1858, 0.6907, 0.2171, 0.03961, 0.2171, 0.08566, 0.1858, 0.08566, 0.1858, 0.03961, 0.2171, 0.5972, 0.2171, 0.6907, 0.1858, 0.6907, 0.1858, 0.5972, 0.2171, 0.01125, 0.2171, 0.03961, 0.1858, 0.03961, 0.1858, 0.01125, 0.2171, 0.5, 0.2171, 0.5972, 0.1858, 0.5972, 0.1858, 0.5, 1.221, 0.9887, 0.9231, 0.9983, 1.19, 0.9887, -0.002484, 0.001676, 0.2171, 0.01125, 0.1858, 0.01125, 0.2171, 0.4028, 0.2171, 0.5, 0.1858, 0.5, 0.1858, 0.4028, 0.2171, 0.9604, 0.2171, 0.9887, 0.1858, 0.9887, 0.1858, 0.9604, 0.2171, 0.3093, 0.2171, 0.4028, 0.1858, 0.4028, 0.1858, 0.3093, 0.1858, 0.5972, 0.1858, 0.6907, 0.1544, 0.6907, 0.1544, 0.5972, 0.1858, 0.01125, 0.1858, 0.03961, 0.1544, 0.03961, 0.1544, 0.01125, 0.1858, 0.5, 0.1858, 0.5972, 0.1544, 0.5972, 0.1544, 0.5, 1.19, 0.9887, 0.9231, 0.9983, 1.158, 0.9887, -0.002484, 0.001676, 0.1858, 0.01125, 0.1544, 0.01125, 0.1858, 0.4028, 0.1858, 0.5, 0.1544, 0.5, 0.1544, 0.4028, 0.1858, 0.9604, 0.1858, 0.9887, 0.1544, 0.9887, 0.1544, 0.9604, 0.1858, 0.3093, 0.1858, 0.4028, 0.1544, 0.4028, 0.1544, 0.3093, 0.1858, 0.9143, 0.1858, 0.9604, 0.1544, 0.9604, 0.1544, 0.9143, 0.1858, 0.2231, 0.1858, 0.3093, 0.1544, 0.3093, 0.1544, 0.2231, 0.1858, 0.8524, 0.1858, 0.9143, 0.1544, 0.9143, 0.1544, 0.8524, 0.1858, 0.1476, 0.1858, 0.2231, 0.1544, 0.2231, 0.1544, 0.1476, 0.1858, 0.7769, 0.1858, 0.8524, 0.1544, 0.8524, 0.1544, 0.7769, 0.1858, 0.08566, 0.1858, 0.1476, 0.1544, 0.1476, 0.1544, 0.08566, 0.1858, 0.6907, 0.1858, 0.7769, 0.1544, 0.7769, 0.1544, 0.6907, 0.1858, 0.03961, 0.1858, 0.08566, 0.1544, 0.08566, 0.1544, 0.03961, 0.1544, 0.2231, 0.1544, 0.3093, 0.123, 0.3093, 0.123, 0.2231, 0.1544, 0.8524, 0.1544, 0.9143, 0.123, 0.9143, 0.123, 0.8524, 0.1544, 0.1476, 0.1544, 0.2231, 0.123, 0.2231, 0.123, 0.1476, 0.1544, 0.7769, 0.1544, 0.8524, 0.123, 0.8524, 0.123, 0.7769, 0.1544, 0.08566, 0.1544, 0.1476, 0.123, 0.1476, 0.123, 0.08566, 0.1544, 0.6907, 0.1544, 0.7769, 0.123, 0.7769, 0.123, 0.6907, 0.1544, 0.03961, 0.1544, 0.08566, 0.123, 0.08566, 0.123, 0.03961, 0.1544, 0.5972, 0.1544, 0.6907, 0.123, 0.6907, 0.123, 0.5972, 0.1544, 0.01125, 0.1544, 0.03961, 0.123, 0.03961, 0.123, 0.01125, 0.1544, 0.5, 0.1544, 0.5972, 0.123, 0.5972, 0.123, 0.5, 1.158, 0.9887, 0.9231, 0.9983, 1.127, 0.9887, -0.002484, 0.001676, 0.1544, 0.01125, 0.123, 0.01125, 0.1544, 0.4028, 0.1544, 0.5, 0.123, 0.5, 0.123, 0.4028, 0.1544, 0.9604, 0.1544, 0.9887, 0.123, 0.9887, 0.123, 0.9604, 0.1544, 0.3093, 0.1544, 0.4028, 0.123, 0.4028, 0.123, 0.3093, 0.1544, 0.9143, 0.1544, 0.9604, 0.123, 0.9604, 0.123, 0.9143, 0.123, 0.01125, 0.123, 0.03961, 0.09164, 0.03961, 0.09164, 0.01125, 0.123, 0.5, 0.123, 0.5972, 0.09164, 0.5972, 0.09164, 0.5, 1.127, 0.9887, 0.9231, 0.9983, 1.096, 0.9887, -0.002484, 0.001676, 0.123, 0.01125, 0.09164, 0.01125, 0.123, 0.4028, 0.123, 0.5, 0.09164, 0.5, 0.09164, 0.4028, 0.123, 0.9604, 0.123, 0.9887, 0.09164, 0.9887, 0.09164, 0.9604, 0.123, 0.3093, 0.123, 0.4028, 0.09164, 0.4028, 0.09164, 0.3093, 0.123, 0.9143, 0.123, 0.9604, 0.09164, 0.9604, 0.09164, 0.9143, 0.123, 0.2231, 0.123, 0.3093, 0.09164, 0.3093, 0.09164, 0.2231, 0.123, 0.8524, 0.123, 0.9143, 0.09164, 0.9143, 0.09164, 0.8524, 0.123, 0.1476, 0.123, 0.2231, 0.09164, 0.2231, 0.09164, 0.1476, 0.123, 0.7769, 0.123, 0.8524, 0.09164, 0.8524, 0.09164, 0.7769, 0.123, 0.08566, 0.123, 0.1476, 0.09164, 0.1476, 0.09164, 0.08566, 0.123, 0.6907, 0.123, 0.7769, 0.09164, 0.7769, 0.09164, 0.6907, 0.123, 0.03961, 0.123, 0.08566, 0.09164, 0.08566, 0.09164, 0.03961, 0.123, 0.5972, 0.123, 0.6907, 0.09164, 0.6907, 0.09164, 0.5972, 0.09164, 0.8524, 0.09164, 0.9143, 0.06027, 0.9143, 0.06027, 0.8524, 0.09164, 0.1476, 0.09164, 0.2231, 0.06027, 0.2231, 0.06027, 0.1476, 0.09164, 0.7769, 0.09164, 0.8524, 0.06027, 0.8524, 0.06027, 0.7769, 0.09164, 0.08566, 0.09164, 0.1476, 0.06027, 0.1476, 0.06027, 0.08566, 0.09164, 0.6907, 0.09164, 0.7769, 0.06027, 0.7769, 0.06027, 0.6907, 0.09164, 0.03961, 0.09164, 0.08566, 0.06027, 0.08566, 0.06027, 0.03961, 0.09164, 0.5972, 0.09164, 0.6907, 0.06027, 0.6907, 0.06027, 0.5972, 0.09164, 0.01125, 0.09164, 0.03961, 0.06027, 0.03961, 0.06027, 0.01125, 0.09164, 0.5, 0.09164, 0.5972, 0.06027, 0.5972, 0.06027, 0.5, 1.096, 0.9887, 0.9231, 0.9983, 1.064, 0.9887, -0.002484, 0.001676, 0.09164, 0.01125, 0.06027, 0.01125, 0.09164, 0.4028, 0.09164, 0.5, 0.06027, 0.5, 0.06027, 0.4028, 0.09164, 0.9604, 0.09164, 0.9887, 0.06027, 0.9887, 0.06027, 0.9604, 0.09164, 0.3093, 0.09164, 0.4028, 0.06027, 0.4028, 0.06027, 0.3093, 0.09164, 0.9143, 0.09164, 0.9604, 0.06027, 0.9604, 0.06027, 0.9143, 0.09164, 0.2231, 0.09164, 0.3093, 0.06027, 0.3093, 0.06027, 0.2231, 0.06027, 0.5, 0.06027, 0.5972, 0.02889, 0.5972, 0.02889, 0.5, 1.064, 0.9887, 0.9231, 0.9983, 1.033, 0.9887, -0.002484, 0.001676, 0.06027, 0.01125, 0.02889, 0.01125, 0.06027, 0.4028, 0.06027, 0.5, 0.02889, 0.5, 0.02889, 0.4028, 0.06027, 0.9604, 0.06027, 0.9887, 0.02889, 0.9887, 0.02889, 0.9604, 0.06027, 0.3093, 0.06027, 0.4028, 0.02889, 0.4028, 0.02889, 0.3093, 0.06027, 0.9143, 0.06027, 0.9604, 0.02889, 0.9604, 0.02889, 0.9143, 0.06027, 0.2231, 0.06027, 0.3093, 0.02889, 0.3093, 0.02889, 0.2231, 0.06027, 0.8524, 0.06027, 0.9143, 0.02889, 0.9143, 0.02889, 0.8524, 0.06027, 0.1476, 0.06027, 0.2231, 0.02889, 0.2231, 0.02889, 0.1476, 0.06027, 0.7769, 0.06027, 0.8524, 0.02889, 0.8524, 0.02889, 0.7769, 0.06027, 0.08566, 0.06027, 0.1476, 0.02889, 0.1476, 0.02889, 0.08566, 0.06027, 0.6907, 0.06027, 0.7769, 0.02889, 0.7769, 0.02889, 0.6907, 0.06027, 0.03961, 0.06027, 0.08566, 0.02889, 0.08566, 0.02889, 0.03961, 0.06027, 0.5972, 0.06027, 0.6907, 0.02889, 0.6907, 0.02889, 0.5972, 0.06027, 0.01125, 0.06027, 0.03961, 0.02889, 0.03961, 0.02889, 0.01125, 0.02889, 0.1476, 0.02889, 0.2231, -0.002484, 0.2231, -0.002484, 0.1476, 0.02889, 0.7769, 0.02889, 0.8524, -0.002484, 0.8524, -0.002484, 0.7769, 0.02889, 0.08566, 0.02889, 0.1476, -0.002484, 0.1476, -0.002484, 0.08566, 0.02889, 0.6907, 0.02889, 0.7769, -0.002484, 0.7769, -0.002484, 0.6907, 0.02889, 0.03961, 0.02889, 0.08566, -0.002484, 0.08566, -0.002484, 0.03961, 0.02889, 0.5972, 0.02889, 0.6907, -0.002484, 0.6907, -0.002484, 0.5972, 0.02889, 0.01125, 0.02889, 0.03961, -0.002484, 0.03961, -0.002484, 0.01125, 0.02889, 0.5, 0.02889, 0.5972, -0.002484, 0.5972, -0.002484, 0.5, 1.033, 0.9887, 0.9231, 0.9983, 1.002, 0.9887, -0.002484, 0.001676, 0.02889, 0.01125, -0.002484, 0.01125, 0.02889, 0.4028, 0.02889, 0.5, -0.002484, 0.5, -0.002484, 0.4028, 0.02889, 0.9604, 0.02889, 0.9887, -0.002484, 0.9887, -0.002484, 0.9604, 0.02889, 0.3093, 0.02889, 0.4028, -0.002484, 0.4028, -0.002484, 0.3093, 0.02889, 0.9143, 0.02889, 0.9604, -0.002484, 0.9604, -0.002484, 0.9143, 0.02889, 0.2231, 0.02889, 0.3093, -0.002484, 0.3093, -0.002484, 0.2231, 0.02889, 0.8524, 0.02889, 0.9143, -0.002484, 0.9143, -0.002484, 0.8524, 1.002, 0.001676, 1.002, 0.01125, 0.9702, 0.01125, 1.002, 0.4028, 1.002, 0.5, 0.9702, 0.5, 0.9702, 0.4028, 1.002, 0.9604, 1.002, 0.9887, 0.9702, 0.9887, 0.9702, 0.9604, 1.002, 0.3093, 1.002, 0.4028, 0.9702, 0.4028, 0.9702, 0.3093, 1.002, 0.9143, 1.002, 0.9604, 0.9702, 0.9604, 0.9702, 0.9143, 1.002, 0.2231, 1.002, 0.3093, 0.9702, 0.3093, 0.9702, 0.2231, 1.002, 0.8524, 1.002, 0.9143, 0.9702, 0.9143, 0.9702, 0.8524, 1.002, 0.1476, 1.002, 0.2231, 0.9702, 0.2231, 0.9702, 0.1476, 1.002, 0.7769, 1.002, 0.8524, 0.9702, 0.8524, 0.9702, 0.7769, 1.002, 0.08566, 1.002, 0.1476, 0.9702, 0.1476, 0.9702, 0.08566, 1.002, 0.6907, 1.002, 0.7769, 0.9702, 0.7769, 0.9702, 0.6907, 1.002, 0.03961, 1.002, 0.08566, 0.9702, 0.08566, 0.9702, 0.03961, 1.002, 0.5972, 1.002, 0.6907, 0.9702, 0.6907, 0.9702, 0.5972, 1.002, 0.01125, 1.002, 0.03961, 0.9702, 0.03961, 0.9702, 0.01125, 1.002, 0.5, 1.002, 0.5972, 0.9702, 0.5972, 0.9702, 0.5, 1.002, 0.9887, 0.9231, 0.9983, 0.9702, 0.9887, 0.9702, 0.08566, 0.9702, 0.1476, 0.9388, 0.1476, 0.9388, 0.08566, 0.9702, 0.6907, 0.9702, 0.7769, 0.9388, 0.7769, 0.9388, 0.6907, 0.9702, 0.03961, 0.9702, 0.08566, 0.9388, 0.08566, 0.9388, 0.03961, 0.9702, 0.5972, 0.9702, 0.6907, 0.9388, 0.6907, 0.9388, 0.5972, 0.9702, 0.01125, 0.9702, 0.03961, 0.9388, 0.03961, 0.9388, 0.01125, 0.9702, 0.5, 0.9702, 0.5972, 0.9388, 0.5972, 0.9388, 0.5, 0.9702, 0.9887, 0.9231, 0.9983, 0.9388, 0.9887, 1.002, 0.001676, 0.9702, 0.01125, 0.9388, 0.01125, 0.9702, 0.4028, 0.9702, 0.5, 0.9388, 0.5, 0.9388, 0.4028, 0.9702, 0.9604, 0.9702, 0.9887, 0.9388, 0.9887, 0.9388, 0.9604, 0.9702, 0.3093, 0.9702, 0.4028, 0.9388, 0.4028, 0.9388, 0.3093, 0.9702, 0.9143, 0.9702, 0.9604, 0.9388, 0.9604, 0.9388, 0.9143, 0.9702, 0.2231, 0.9702, 0.3093, 0.9388, 0.3093, 0.9388, 0.2231, 0.9702, 0.8524, 0.9702, 0.9143, 0.9388, 0.9143, 0.9388, 0.8524, 0.9702, 0.1476, 0.9702, 0.2231, 0.9388, 0.2231, 0.9388, 0.1476, 0.9702, 0.7769, 0.9702, 0.8524, 0.9388, 0.8524, 0.9388, 0.7769, 0.9388, 0.9604, 0.9388, 0.9887, 0.9074, 0.9887, 0.9074, 0.9604, 0.9388, 0.3093, 0.9388, 0.4028, 0.9074, 0.4028, 0.9074, 0.3093, 0.9388, 0.9143, 0.9388, 0.9604, 0.9074, 0.9604, 0.9074, 0.9143, 0.9388, 0.2231, 0.9388, 0.3093, 0.9074, 0.3093, 0.9074, 0.2231, 0.9388, 0.8524, 0.9388, 0.9143, 0.9074, 0.9143, 0.9074, 0.8524, 0.9388, 0.1476, 0.9388, 0.2231, 0.9074, 0.2231, 0.9074, 0.1476, 0.9388, 0.7769, 0.9388, 0.8524, 0.9074, 0.8524, 0.9074, 0.7769, 0.9388, 0.08566, 0.9388, 0.1476, 0.9074, 0.1476, 0.9074, 0.08566, 0.9388, 0.6907, 0.9388, 0.7769, 0.9074, 0.7769, 0.9074, 0.6907, 0.9388, 0.03961, 0.9388, 0.08566, 0.9074, 0.08566, 0.9074, 0.03961, 0.9388, 0.5972, 0.9388, 0.6907, 0.9074, 0.6907, 0.9074, 0.5972, 0.9388, 0.01125, 0.9388, 0.03961, 0.9074, 0.03961, 0.9074, 0.01125, 0.9388, 0.5, 0.9388, 0.5972, 0.9074, 0.5972, 0.9074, 0.5, 0.9388, 0.9887, 0.9231, 0.9983, 0.9074, 0.9887, 1.002, 0.001676, 0.9388, 0.01125, 0.9074, 0.01125, 0.9388, 0.4028, 0.9388, 0.5, 0.9074, 0.5, 0.9074, 0.4028, 0.9074, 0.6907, 0.9074, 0.7769, 0.876, 0.7769, 0.876, 0.6907, 0.9074, 0.03961, 0.9074, 0.08566, 0.876, 0.08566, 0.876, 0.03961, 0.9074, 0.5972, 0.9074, 0.6907, 0.876, 0.6907, 0.876, 0.5972, 0.9074, 0.01125, 0.9074, 0.03961, 0.876, 0.03961, 0.876, 0.01125, 0.9074, 0.5, 0.9074, 0.5972, 0.876, 0.5972, 0.876, 0.5, 0.9074, 0.9887, 0.9231, 0.9983, 0.876, 0.9887, 1.002, 0.001676, 0.9074, 0.01125, 0.876, 0.01125, 0.9074, 0.4028, 0.9074, 0.5, 0.876, 0.5, 0.876, 0.4028, 0.9074, 0.9604, 0.9074, 0.9887, 0.876, 0.9887, 0.876, 0.9604, 0.9074, 0.3093, 0.9074, 0.4028, 0.876, 0.4028, 0.876, 0.3093, 0.9074, 0.9143, 0.9074, 0.9604, 0.876, 0.9604, 0.876, 0.9143, 0.9074, 0.2231, 0.9074, 0.3093, 0.876, 0.3093, 0.876, 0.2231, 0.9074, 0.8524, 0.9074, 0.9143, 0.876, 0.9143, 0.876, 0.8524, 0.9074, 0.1476, 0.9074, 0.2231, 0.876, 0.2231, 0.876, 0.1476, 0.9074, 0.7769, 0.9074, 0.8524, 0.876, 0.8524, 0.876, 0.7769, 0.9074, 0.08566, 0.9074, 0.1476, 0.876, 0.1476, 0.876, 0.08566, 0.876, 0.3093, 0.876, 0.4028, 0.8446, 0.4028, 0.8446, 0.3093, 0.876, 0.9143, 0.876, 0.9604, 0.8446, 0.9604, 0.8446, 0.9143, 0.876, 0.2231, 0.876, 0.3093, 0.8446, 0.3093, 0.8446, 0.2231, 0.876, 0.8524, 0.876, 0.9143, 0.8446, 0.9143, 0.8446, 0.8524, 0.876, 0.1476, 0.876, 0.2231, 0.8446, 0.2231, 0.8446, 0.1476, 0.876, 0.7769, 0.876, 0.8524, 0.8446, 0.8524, 0.8446, 0.7769, 0.876, 0.08566, 0.876, 0.1476, 0.8446, 0.1476, 0.8446, 0.08566, 0.876, 0.6907, 0.876, 0.7769, 0.8446, 0.7769, 0.8446, 0.6907, 0.876, 0.03961, 0.876, 0.08566, 0.8446, 0.08566, 0.8446, 0.03961, 0.876, 0.5972, 0.876, 0.6907, 0.8446, 0.6907, 0.8446, 0.5972, 0.876, 0.01125, 0.876, 0.03961, 0.8446, 0.03961, 0.8446, 0.01125, 0.876, 0.5, 0.876, 0.5972, 0.8446, 0.5972, 0.8446, 0.5, 0.876, 0.9887, 0.9231, 0.9983, 0.8446, 0.9887, 1.002, 0.001676, 0.876, 0.01125, 0.8446, 0.01125, 0.876, 0.4028, 0.876, 0.5, 0.8446, 0.5, 0.8446, 0.4028, 0.876, 0.9604, 0.876, 0.9887, 0.8446, 0.9887, 0.8446, 0.9604, 0.8446, 0.03961, 0.8446, 0.08566, 0.8133, 0.08566, 0.8133, 0.03961, 0.8446, 0.5972, 0.8446, 0.6907, 0.8133, 0.6907, 0.8133, 0.5972, 0.8446, 0.01125, 0.8446, 0.03961, 0.8133, 0.03961, 0.8133, 0.01125, 0.8446, 0.5, 0.8446, 0.5972, 0.8133, 0.5972, 0.8133, 0.5, 0.8446, 0.9887, 0.9231, 0.9983, 0.8133, 0.9887, 1.002, 0.001676, 0.8446, 0.01125, 0.8133, 0.01125, 0.8446, 0.4028, 0.8446, 0.5, 0.8133, 0.5, 0.8133, 0.4028, 0.8446, 0.9604, 0.8446, 0.9887, 0.8133, 0.9887, 0.8133, 0.9604, 0.8446, 0.3093, 0.8446, 0.4028, 0.8133, 0.4028, 0.8133, 0.3093, 0.8446, 0.9143, 0.8446, 0.9604, 0.8133, 0.9604, 0.8133, 0.9143, 0.8446, 0.2231, 0.8446, 0.3093, 0.8133, 0.3093, 0.8133, 0.2231, 0.8446, 0.8524, 0.8446, 0.9143, 0.8133, 0.9143, 0.8133, 0.8524, 0.8446, 0.1476, 0.8446, 0.2231, 0.8133, 0.2231, 0.8133, 0.1476, 0.8446, 0.7769, 0.8446, 0.8524, 0.8133, 0.8524, 0.8133, 0.7769, 0.8446, 0.08566, 0.8446, 0.1476, 0.8133, 0.1476, 0.8133, 0.08566, 0.8446, 0.6907, 0.8446, 0.7769, 0.8133, 0.7769, 0.8133, 0.6907, 0.8133, 0.9143, 0.8133, 0.9604, 0.7819, 0.9604, 0.7819, 0.9143, 0.8133, 0.2231, 0.8133, 0.3093, 0.7819, 0.3093, 0.7819, 0.2231, 0.8133, 0.8524, 0.8133, 0.9143, 0.7819, 0.9143, 0.7819, 0.8524, 0.8133, 0.1476, 0.8133, 0.2231, 0.7819, 0.2231, 0.7819, 0.1476, 0.8133, 0.7769, 0.8133, 0.8524, 0.7819, 0.8524, 0.7819, 0.7769, 0.8133, 0.08566, 0.8133, 0.1476, 0.7819, 0.1476, 0.7819, 0.08566, 0.8133, 0.6907, 0.8133, 0.7769, 0.7819, 0.7769, 0.7819, 0.6907, 0.8133, 0.03961, 0.8133, 0.08566, 0.7819, 0.08566, 0.7819, 0.03961, 0.8133, 0.5972, 0.8133, 0.6907, 0.7819, 0.6907, 0.7819, 0.5972, 0.8133, 0.01125, 0.8133, 0.03961, 0.7819, 0.03961, 0.7819, 0.01125, 0.8133, 0.5, 0.8133, 0.5972, 0.7819, 0.5972, 0.7819, 0.5, 0.8133, 0.9887, 0.9231, 0.9983, 0.7819, 0.9887, 1.002, 0.001676, 0.8133, 0.01125, 0.7819, 0.01125, 0.8133, 0.4028, 0.8133, 0.5, 0.7819, 0.5, 0.7819, 0.4028, 0.8133, 0.9604, 0.8133, 0.9887, 0.7819, 0.9887, 0.7819, 0.9604, 0.8133, 0.3093, 0.8133, 0.4028, 0.7819, 0.4028, 0.7819, 0.3093, 0.7819, 0.5972, 0.7819, 0.6907, 0.7505, 0.6907, 0.7505, 0.5972, 0.7819, 0.01125, 0.7819, 0.03961, 0.7505, 0.03961, 0.7505, 0.01125, 0.7819, 0.5, 0.7819, 0.5972, 0.7505, 0.5972, 0.7505, 0.5, 0.7819, 0.9887, 0.9231, 0.9983, 0.7505, 0.9887, 1.002, 0.001676, 0.7819, 0.01125, 0.7505, 0.01125, 0.7819, 0.4028, 0.7819, 0.5, 0.7505, 0.5, 0.7505, 0.4028, 0.7819, 0.9604, 0.7819, 0.9887, 0.7505, 0.9887, 0.7505, 0.9604, 0.7819, 0.3093, 0.7819, 0.4028, 0.7505, 0.4028, 0.7505, 0.3093, 0.7819, 0.9143, 0.7819, 0.9604, 0.7505, 0.9604, 0.7505, 0.9143, 0.7819, 0.2231, 0.7819, 0.3093, 0.7505, 0.3093, 0.7505, 0.2231, 0.7819, 0.8524, 0.7819, 0.9143, 0.7505, 0.9143, 0.7505, 0.8524, 0.7819, 0.1476, 0.7819, 0.2231, 0.7505, 0.2231, 0.7505, 0.1476, 0.7819, 0.7769, 0.7819, 0.8524, 0.7505, 0.8524, 0.7505, 0.7769, 0.7819, 0.08566, 0.7819, 0.1476, 0.7505, 0.1476, 0.7505, 0.08566, 0.7819, 0.6907, 0.7819, 0.7769, 0.7505, 0.7769, 0.7505, 0.6907, 0.7819, 0.03961, 0.7819, 0.08566, 0.7505, 0.08566, 0.7505, 0.03961, 0.7505, 0.2231, 0.7505, 0.3093, 0.7191, 0.3093, 0.7191, 0.2231, 0.7505, 0.8524, 0.7505, 0.9143, 0.7191, 0.9143, 0.7191, 0.8524, 0.7505, 0.1476, 0.7505, 0.2231, 0.7191, 0.2231, 0.7191, 0.1476, 0.7505, 0.7769, 0.7505, 0.8524, 0.7191, 0.8524, 0.7191, 0.7769, 0.7505, 0.08566, 0.7505, 0.1476, 0.7191, 0.1476, 0.7191, 0.08566, 0.7505, 0.6907, 0.7505, 0.7769, 0.7191, 0.7769, 0.7191, 0.6907, 0.7505, 0.03961, 0.7505, 0.08566, 0.7191, 0.08566, 0.7191, 0.03961, 0.7505, 0.5972, 0.7505, 0.6907, 0.7191, 0.6907, 0.7191, 0.5972, 0.7505, 0.01125, 0.7505, 0.03961, 0.7191, 0.03961, 0.7191, 0.01125, 0.7505, 0.5, 0.7505, 0.5972, 0.7191, 0.5972, 0.7191, 0.5, 0.7505, 0.9887, 0.9231, 0.9983, 0.7191, 0.9887, 1.002, 0.001676, 0.7505, 0.01125, 0.7191, 0.01125, 0.7505, 0.4028, 0.7505, 0.5, 0.7191, 0.5, 0.7191, 0.4028, 0.7505, 0.9604, 0.7505, 0.9887, 0.7191, 0.9887, 0.7191, 0.9604, 0.7505, 0.3093, 0.7505, 0.4028, 0.7191, 0.4028, 0.7191, 0.3093, 0.7505, 0.9143, 0.7505, 0.9604, 0.7191, 0.9604, 0.7191, 0.9143, 0.7191, 0.01125, 0.7191, 0.03961, 0.6878, 0.03961, 0.6878, 0.01125, 0.7191, 0.5, 0.7191, 0.5972, 0.6878, 0.5972, 0.6878, 0.5, 0.7191, 0.9887, 0.9231, 0.9983, 0.6878, 0.9887, 1.002, 0.001676, 0.7191, 0.01125, 0.6878, 0.01125, 0.7191, 0.4028, 0.7191, 0.5, 0.6878, 0.5, 0.6878, 0.4028, 0.7191, 0.9604, 0.7191, 0.9887, 0.6878, 0.9887, 0.6878, 0.9604, 0.7191, 0.3093, 0.7191, 0.4028, 0.6878, 0.4028, 0.6878, 0.3093, 0.7191, 0.9143, 0.7191, 0.9604, 0.6878, 0.9604, 0.6878, 0.9143, 0.7191, 0.2231, 0.7191, 0.3093, 0.6878, 0.3093, 0.6878, 0.2231, 0.7191, 0.8524, 0.7191, 0.9143, 0.6878, 0.9143, 0.6878, 0.8524, 0.7191, 0.1476, 0.7191, 0.2231, 0.6878, 0.2231, 0.6878, 0.1476, 0.7191, 0.7769, 0.7191, 0.8524, 0.6878, 0.8524, 0.6878, 0.7769, 0.7191, 0.08566, 0.7191, 0.1476, 0.6878, 0.1476, 0.6878, 0.08566, 0.7191, 0.6907, 0.7191, 0.7769, 0.6878, 0.7769, 0.6878, 0.6907, 0.7191, 0.03961, 0.7191, 0.08566, 0.6878, 0.08566, 0.6878, 0.03961, 0.7191, 0.5972, 0.7191, 0.6907, 0.6878, 0.6907, 0.6878, 0.5972, 0.6878, 0.1476, 0.6878, 0.2231, 0.6564, 0.2231, 0.6564, 0.1476, 0.6878, 0.7769, 0.6878, 0.8524, 0.6564, 0.8524, 0.6564, 0.7769, 0.6878, 0.08566, 0.6878, 0.1476, 0.6564, 0.1476, 0.6564, 0.08566, 0.6878, 0.6907, 0.6878, 0.7769, 0.6564, 0.7769, 0.6564, 0.6907, 0.6878, 0.03961, 0.6878, 0.08566, 0.6564, 0.08566, 0.6564, 0.03961, 0.6878, 0.5972, 0.6878, 0.6907, 0.6564, 0.6907, 0.6564, 0.5972, 0.6878, 0.01125, 0.6878, 0.03961, 0.6564, 0.03961, 0.6564, 0.01125, 0.6878, 0.5, 0.6878, 0.5972, 0.6564, 0.5972, 0.6564, 0.5, 0.6878, 0.9887, 0.9231, 0.9983, 0.6564, 0.9887, 1.002, 0.001676, 0.6878, 0.01125, 0.6564, 0.01125, 0.6878, 0.4028, 0.6878, 0.5, 0.6564, 0.5, 0.6564, 0.4028, 0.6878, 0.9604, 0.6878, 0.9887, 0.6564, 0.9887, 0.6564, 0.9604, 0.6878, 0.3093, 0.6878, 0.4028, 0.6564, 0.4028, 0.6564, 0.3093, 0.6878, 0.9143, 0.6878, 0.9604, 0.6564, 0.9604, 0.6564, 0.9143, 0.6878, 0.2231, 0.6878, 0.3093, 0.6564, 0.3093, 0.6564, 0.2231, 0.6878, 0.8524, 0.6878, 0.9143, 0.6564, 0.9143, 0.6564, 0.8524, 0.6564, 0.9887, 0.9231, 0.9983, 0.625, 0.9887, 1.002, 0.001676, 0.6564, 0.01125, 0.625, 0.01125, 0.6564, 0.4028, 0.6564, 0.5, 0.625, 0.5, 0.625, 0.4028, 0.6564, 0.9604, 0.6564, 0.9887, 0.625, 0.9887, 0.625, 0.9604, 0.6564, 0.3093, 0.6564, 0.4028, 0.625, 0.4028, 0.625, 0.3093, 0.6564, 0.9143, 0.6564, 0.9604, 0.625, 0.9604, 0.625, 0.9143, 0.6564, 0.2231, 0.6564, 0.3093, 0.625, 0.3093, 0.625, 0.2231, 0.6564, 0.8524, 0.6564, 0.9143, 0.625, 0.9143, 0.625, 0.8524, 0.6564, 0.1476, 0.6564, 0.2231, 0.625, 0.2231, 0.625, 0.1476, 0.6564, 0.7769, 0.6564, 0.8524, 0.625, 0.8524, 0.625, 0.7769, 0.6564, 0.08566, 0.6564, 0.1476, 0.625, 0.1476, 0.625, 0.08566, 0.6564, 0.6907, 0.6564, 0.7769, 0.625, 0.7769, 0.625, 0.6907, 0.6564, 0.03961, 0.6564, 0.08566, 0.625, 0.08566, 0.625, 0.03961, 0.6564, 0.5972, 0.6564, 0.6907, 0.625, 0.6907, 0.625, 0.5972, 0.6564, 0.01125, 0.6564, 0.03961, 0.625, 0.03961, 0.625, 0.01125, 0.6564, 0.5, 0.6564, 0.5972, 0.625, 0.5972, 0.625, 0.5, 0.625, 0.7769, 0.625, 0.8524, 0.5936, 0.8524, 0.5936, 0.7769, 0.625, 0.08566, 0.625, 0.1476, 0.5936, 0.1476, 0.5936, 0.08566, 0.625, 0.6907, 0.625, 0.7769, 0.5936, 0.7769, 0.5936, 0.6907, 0.625, 0.03961, 0.625, 0.08566, 0.5936, 0.08566, 0.5936, 0.03961, 0.625, 0.5972, 0.625, 0.6907, 0.5936, 0.6907, 0.5936, 0.5972, 0.625, 0.01125, 0.625, 0.03961, 0.5936, 0.03961, 0.5936, 0.01125, 0.625, 0.5, 0.625, 0.5972, 0.5936, 0.5972, 0.5936, 0.5, 0.625, 0.9887, 0.9231, 0.9983, 0.5936, 0.9887, 1.002, 0.001676, 0.625, 0.01125, 0.5936, 0.01125, 0.625, 0.4028, 0.625, 0.5, 0.5936, 0.5, 0.5936, 0.4028, 0.625, 0.9604, 0.625, 0.9887, 0.5936, 0.9887, 0.5936, 0.9604, 0.625, 0.3093, 0.625, 0.4028, 0.5936, 0.4028, 0.5936, 0.3093, 0.625, 0.9143, 0.625, 0.9604, 0.5936, 0.9604, 0.5936, 0.9143, 0.625, 0.2231, 0.625, 0.3093, 0.5936, 0.3093, 0.5936, 0.2231, 0.625, 0.8524, 0.625, 0.9143, 0.5936, 0.9143, 0.5936, 0.8524, 0.625, 0.1476, 0.625, 0.2231, 0.5936, 0.2231, 0.5936, 0.1476, 0.5936, 0.4028, 0.5936, 0.5, 0.5623, 0.5, 0.5623, 0.4028, 0.5936, 0.9604, 0.5936, 0.9887, 0.5623, 0.9887, 0.5623, 0.9604, 0.5936, 0.3093, 0.5936, 0.4028, 0.5623, 0.4028, 0.5623, 0.3093, 0.5936, 0.9143, 0.5936, 0.9604, 0.5623, 0.9604, 0.5623, 0.9143, 0.5936, 0.2231, 0.5936, 0.3093, 0.5623, 0.3093, 0.5623, 0.2231, 0.5936, 0.8524, 0.5936, 0.9143, 0.5623, 0.9143, 0.5623, 0.8524, 0.5936, 0.1476, 0.5936, 0.2231, 0.5623, 0.2231, 0.5623, 0.1476, 0.5936, 0.7769, 0.5936, 0.8524, 0.5623, 0.8524, 0.5623, 0.7769, 0.5936, 0.08566, 0.5936, 0.1476, 0.5623, 0.1476, 0.5623, 0.08566, 0.5936, 0.6907, 0.5936, 0.7769, 0.5623, 0.7769, 0.5623, 0.6907, 0.5936, 0.03961, 0.5936, 0.08566, 0.5623, 0.08566, 0.5623, 0.03961, 0.5936, 0.5972, 0.5936, 0.6907, 0.5623, 0.6907, 0.5623, 0.5972, 0.5936, 0.01125, 0.5936, 0.03961, 0.5623, 0.03961, 0.5623, 0.01125, 0.5936, 0.5, 0.5936, 0.5972, 0.5623, 0.5972, 0.5623, 0.5, 0.5936, 0.9887, 0.9231, 0.9983, 0.5623, 0.9887, 1.002, 0.001676, 0.5936, 0.01125, 0.5623, 0.01125, 0.5623, 0.08566, 0.5623, 0.1476, 0.5309, 0.1476, 0.5309, 0.08566, 0.5623, 0.6907, 0.5623, 0.7769, 0.5309, 0.7769, 0.5309, 0.6907, 0.5623, 0.03961, 0.5623, 0.08566, 0.5309, 0.08566, 0.5309, 0.03961, 0.5623, 0.5972, 0.5623, 0.6907, 0.5309, 0.6907, 0.5309, 0.5972, 0.5623, 0.01125, 0.5623, 0.03961, 0.5309, 0.03961, 0.5309, 0.01125, 0.5623, 0.5, 0.5623, 0.5972, 0.5309, 0.5972, 0.5309, 0.5, 0.5623, 0.9887, 0.9231, 0.9983, 0.5309, 0.9887, 1.002, 0.001676, 0.5623, 0.01125, 0.5309, 0.01125, 0.5623, 0.4028, 0.5623, 0.5, 0.5309, 0.5, 0.5309, 0.4028, 0.5623, 0.9604, 0.5623, 0.9887, 0.5309, 0.9887, 0.5309, 0.9604, 0.5623, 0.3093, 0.5623, 0.4028, 0.5309, 0.4028, 0.5309, 0.3093, 0.5623, 0.9143, 0.5623, 0.9604, 0.5309, 0.9604, 0.5309, 0.9143, 0.5623, 0.2231, 0.5623, 0.3093, 0.5309, 0.3093, 0.5309, 0.2231, 0.5623, 0.8524, 0.5623, 0.9143, 0.5309, 0.9143, 0.5309, 0.8524, 0.5623, 0.1476, 0.5623, 0.2231, 0.5309, 0.2231, 0.5309, 0.1476, 0.5623, 0.7769, 0.5623, 0.8524, 0.5309, 0.8524, 0.5309, 0.7769, 0.5309, 0.9604, 0.5309, 0.9887, 0.4995, 0.9887, 0.4995, 0.9604, 0.5309, 0.3093, 0.5309, 0.4028, 0.4995, 0.4028, 0.4995, 0.3093, 0.5309, 0.9143, 0.5309, 0.9604, 0.4995, 0.9604, 0.4995, 0.9143, 0.5309, 0.2231, 0.5309, 0.3093, 0.4995, 0.3093, 0.4995, 0.2231, 0.5309, 0.8524, 0.5309, 0.9143, 0.4995, 0.9143, 0.4995, 0.8524, 0.5309, 0.1476, 0.5309, 0.2231, 0.4995, 0.2231, 0.4995, 0.1476, 0.5309, 0.7769, 0.5309, 0.8524, 0.4995, 0.8524, 0.4995, 0.7769, 0.5309, 0.08566, 0.5309, 0.1476, 0.4995, 0.1476, 0.4995, 0.08566, 0.5309, 0.6907, 0.5309, 0.7769, 0.4995, 0.7769, 0.4995, 0.6907, 0.5309, 0.03961, 0.5309, 0.08566, 0.4995, 0.08566, 0.4995, 0.03961, 0.5309, 0.5972, 0.5309, 0.6907, 0.4995, 0.6907, 0.4995, 0.5972, 0.5309, 0.01125, 0.5309, 0.03961, 0.4995, 0.03961, 0.4995, 0.01125, 0.5309, 0.5, 0.5309, 0.5972, 0.4995, 0.5972, 0.4995, 0.5, 0.5309, 0.9887, 0.9231, 0.9983, 0.4995, 0.9887, 1.002, 0.001676, 0.5309, 0.01125, 0.4995, 0.01125, 0.5309, 0.4028, 0.5309, 0.5, 0.4995, 0.5, 0.4995, 0.4028])
me_sphere.materials.append(mat_material_001)
me_sphere.use_remesh_preserve_volume = False
me_sphere.use_remesh_preserve_attributes = False
me_sphere.use_mirror_vertex_groups = False
me_sphere.update()

# ---- objects
ob_hemi = bpy.data.objects.new('Hemi', light_hemi)
ob_sphere = bpy.data.objects.new('Sphere', me_sphere)
ob_lamp = bpy.data.objects.new('Lamp', light_lamp)
ob_camera = bpy.data.objects.new('Camera', cam_camera)

# ---- transforms, parenting, visibility, modifiers, constraints
ob_hemi.location = (4.278, -2.591, 8.727)
ob_hemi.lineart.crease_threshold = 0.0
ob_sphere.location = (-3.725e-08, -2.98e-08, 0.0)
ob_sphere.lineart.crease_threshold = 0.0
ob_lamp.location = (4.076, 1.005, 5.904)
ob_lamp.rotation_euler = (0.6503, 0.05522, 1.866)
ob_lamp.lock_rotations_4d = False
ob_lamp.empty_display_type = 'ARROWS'
ob_lamp.color = (0.0, 0.0, 0.0, 0.0)
ob_lamp.lineart.crease_threshold = 0.0
ob_camera.location = (7.481, -6.508, 5.344)
ob_camera.rotation_euler = (1.109, 0.0, 0.8149)
ob_camera.lock_rotations_4d = False
ob_camera.empty_display_type = 'ARROWS'
ob_camera.color = (0.0, 0.0, 0.0, 0.0)
ob_camera.display_type = 'WIRE'
ob_camera.lineart.crease_threshold = 0.0

# ---- collection membership
col_collection_1.objects.link(ob_hemi)
col_collection_1.objects.link(ob_sphere)
col_collection_1.objects.link(ob_lamp)
col_collection_1.objects.link(ob_camera)

# ---- scene / render settings (as saved in the file)
scene.camera = ob_camera
scene.frame_start = 1; scene.frame_end = 250; scene.frame_set(1)
scene.render.engine = 'BLENDER_EEVEE_NEXT'
scene.render.resolution_percentage = 50
scene.render.dither_intensity = 0.0
scene.cycles.use_denoising = False
scene.cycles.samples = 128
scene.cycles.sampling_pattern = 'TABULATED_SOBOL'
scene.cycles.light_sampling_threshold = 0.0
scene.cycles.use_adaptive_sampling = False
scene.cycles.use_light_tree = False
scene.cycles.blur_glossy = 0.0
scene.cycles.sample_clamp_indirect = 0.0
scene.view_settings.view_transform = 'Standard'
bpy.context.view_layer.update()

